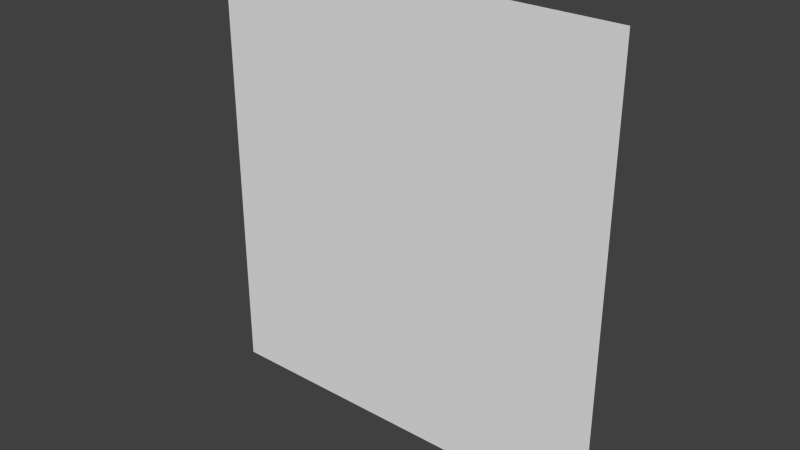 # Source: rail.blend  (saved by Blender 2.76.0; exported with 4.5.12 LTS)
import bpy
from mathutils import Matrix  # noqa: F401  (used for matrix-valued properties, if any)

bpy.ops.wm.read_factory_settings(use_empty=True)
scene = bpy.context.scene
scene.name = 'Scene'

# ---- collections
col_collection_1 = bpy.data.collections.new('Collection 1'); scene.collection.children.link(col_collection_1)

# ---- world
world_world = bpy.data.worlds.new('World'); scene.world = world_world
world_world.color = (0.05088, 0.05088, 0.05088)
world_world.use_sun_shadow = False
world_world.sun_shadow_jitter_overblur = 0.0
world_world.cycles.sampling_method = 'MANUAL'
world_world.cycles.sample_map_resolution = 256

# ---- meshes
me_plane = bpy.data.meshes.new('Plane')
me_plane.from_pydata([(-0.1135, -0.009636, -0.122), (0.1135, -0.009636, -0.122), (-0.1135, -0.009636, 0.122), (0.1135, -0.009636, 0.122)], [], [(0, 1, 3, 2)])
_uv = me_plane.uv_layers.new(name='UVMap')
_uv.uv.foreach_set('vector', [0.5013, 0.496, 0.625, 0.496, 0.625, 0.629, 0.5013, 0.629])
me_plane.use_remesh_preserve_volume = False
me_plane.use_remesh_preserve_attributes = False
me_plane.use_mirror_vertex_groups = False
me_plane.update()

# ---- objects
ob_plane = bpy.data.objects.new('Plane', me_plane)

# ---- transforms, parenting, visibility, modifiers, constraints
ob_plane.location = (0.0, 0.0, 0.0)
ob_plane.lineart.crease_threshold = 0.0

# ---- collection membership
col_collection_1.objects.link(ob_plane)

# ---- scene / render settings (as saved in the file)
scene.frame_start = 1; scene.frame_end = 250; scene.frame_set(1)
scene.render.engine = 'BLENDER_EEVEE_NEXT'
scene.render.resolution_percentage = 50
scene.render.dither_intensity = 0.0
scene.cycles.use_denoising = False
scene.cycles.samples = 10
scene.cycles.sampling_pattern = 'TABULATED_SOBOL'
scene.cycles.light_sampling_threshold = 0.0
scene.cycles.use_adaptive_sampling = False
scene.cycles.use_light_tree = False
scene.cycles.blur_glossy = 0.0
scene.cycles.pixel_filter_type = 'GAUSSIAN'
scene.cycles.sample_clamp_indirect = 0.0
scene.view_settings.view_transform = 'Standard'
bpy.context.view_layer.update()

# ---- added for rendering (the .blend has no active camera and no usable light): camera, sun
cam_auto = bpy.data.cameras.new('AutoCamera')
cam_auto.lens = 50.0
cam_auto.sensor_width = 36.0
cam_auto.clip_end = 1000.0
ob_auto_camera = bpy.data.objects.new('AutoCamera', cam_auto)
scene.collection.objects.link(ob_auto_camera)
ob_auto_camera.location = (0.308338, -0.379642, 0.246671)
ob_auto_camera.rotation_euler = (1.09748, -7.21219e-08, 0.694738)
scene.camera = ob_auto_camera
light_auto_sun = bpy.data.lights.new('AutoSun', 'SUN')
light_auto_sun.energy = 3.0
light_auto_sun.angle = 0.0523599
ob_auto_sun = bpy.data.objects.new('AutoSun', light_auto_sun)
scene.collection.objects.link(ob_auto_sun)
ob_auto_sun.rotation_euler = (0.872665, 0.174533, 0.523599)
bpy.context.view_layer.update()
